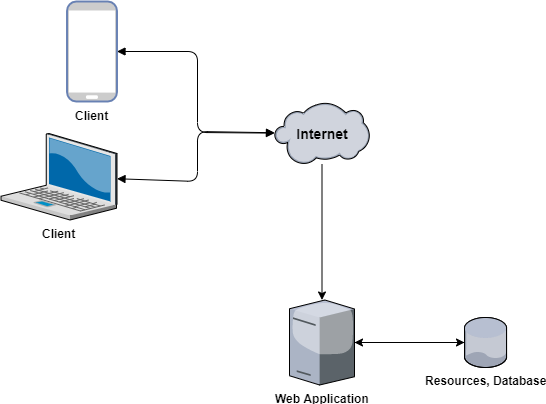

The diagram above was exported from draw.io. Its source (the exported page's mxGraphModel, read from the mxfile embedded in the PNG):
<mxGraphModel dx="1718" dy="1582" grid="1" gridSize="10" guides="1" tooltips="1" connect="1" arrows="1" fold="1" page="1" pageScale="1" pageWidth="850" pageHeight="1100" math="0" shadow="0">
  <root>
    <mxCell id="0" />
    <mxCell id="1" parent="0" />
    <mxCell id="8xKYL8cNemIyX-yoGwM8-1" value="&lt;font color=&quot;#000000&quot;&gt;&lt;b&gt;Client&lt;/b&gt;&lt;/font&gt;" style="fontColor=#0066CC;verticalAlign=top;verticalLabelPosition=bottom;labelPosition=center;align=center;html=1;outlineConnect=0;fillColor=#CCCCCC;strokeColor=#6881B3;gradientColor=none;gradientDirection=north;strokeWidth=2;shape=mxgraph.networks.mobile;" vertex="1" parent="1">
      <mxGeometry x="52.5" y="-100" width="50" height="100" as="geometry" />
    </mxCell>
    <mxCell id="8xKYL8cNemIyX-yoGwM8-28" style="edgeStyle=orthogonalEdgeStyle;rounded=0;orthogonalLoop=1;jettySize=auto;html=1;" edge="1" parent="1" source="8xKYL8cNemIyX-yoGwM8-2" target="8xKYL8cNemIyX-yoGwM8-5">
      <mxGeometry relative="1" as="geometry" />
    </mxCell>
    <mxCell id="8xKYL8cNemIyX-yoGwM8-2" value="" style="verticalLabelPosition=bottom;aspect=fixed;html=1;verticalAlign=top;strokeColor=none;align=center;outlineConnect=0;shape=mxgraph.citrix.cloud;" vertex="1" parent="1">
      <mxGeometry x="260" y="1" width="95" height="62" as="geometry" />
    </mxCell>
    <mxCell id="8xKYL8cNemIyX-yoGwM8-3" value="&lt;b&gt;Client&lt;/b&gt;" style="verticalLabelPosition=bottom;aspect=fixed;html=1;verticalAlign=top;strokeColor=none;align=center;outlineConnect=0;shape=mxgraph.citrix.laptop_2;" vertex="1" parent="1">
      <mxGeometry x="-13.5" y="32" width="116" height="86.5" as="geometry" />
    </mxCell>
    <mxCell id="8xKYL8cNemIyX-yoGwM8-25" style="edgeStyle=orthogonalEdgeStyle;rounded=0;orthogonalLoop=1;jettySize=auto;html=1;" edge="1" parent="1" source="8xKYL8cNemIyX-yoGwM8-5" target="8xKYL8cNemIyX-yoGwM8-21">
      <mxGeometry relative="1" as="geometry" />
    </mxCell>
    <mxCell id="8xKYL8cNemIyX-yoGwM8-5" value="&lt;b&gt;Web Application&lt;/b&gt;" style="verticalLabelPosition=bottom;aspect=fixed;html=1;verticalAlign=top;strokeColor=none;align=center;outlineConnect=0;shape=mxgraph.citrix.license_server;" vertex="1" parent="1">
      <mxGeometry x="275" y="198.5" width="65" height="85" as="geometry" />
    </mxCell>
    <mxCell id="8xKYL8cNemIyX-yoGwM8-17" value="" style="endArrow=block;startArrow=block;endFill=1;startFill=1;html=1;exitX=1;exitY=0.5;exitDx=0;exitDy=0;exitPerimeter=0;" edge="1" parent="1" source="8xKYL8cNemIyX-yoGwM8-1" target="8xKYL8cNemIyX-yoGwM8-2">
      <mxGeometry width="160" relative="1" as="geometry">
        <mxPoint x="83" y="160" as="sourcePoint" />
        <mxPoint x="243" y="160" as="targetPoint" />
        <Array as="points">
          <mxPoint x="183" y="-50" />
          <mxPoint x="183" y="31" />
        </Array>
      </mxGeometry>
    </mxCell>
    <mxCell id="8xKYL8cNemIyX-yoGwM8-18" value="" style="endArrow=block;startArrow=block;endFill=1;startFill=1;html=1;" edge="1" parent="1" source="8xKYL8cNemIyX-yoGwM8-3" target="8xKYL8cNemIyX-yoGwM8-2">
      <mxGeometry width="160" relative="1" as="geometry">
        <mxPoint x="112.5" y="-40" as="sourcePoint" />
        <mxPoint x="263" y="30" as="targetPoint" />
        <Array as="points">
          <mxPoint x="183" y="80" />
          <mxPoint x="183" y="30" />
        </Array>
      </mxGeometry>
    </mxCell>
    <mxCell id="8xKYL8cNemIyX-yoGwM8-31" style="edgeStyle=orthogonalEdgeStyle;rounded=0;orthogonalLoop=1;jettySize=auto;html=1;" edge="1" parent="1" source="8xKYL8cNemIyX-yoGwM8-21" target="8xKYL8cNemIyX-yoGwM8-5">
      <mxGeometry relative="1" as="geometry" />
    </mxCell>
    <mxCell id="8xKYL8cNemIyX-yoGwM8-21" value="&lt;b&gt;Resources, Database&lt;/b&gt;" style="verticalLabelPosition=bottom;aspect=fixed;html=1;verticalAlign=top;strokeColor=none;align=center;outlineConnect=0;shape=mxgraph.citrix.database;" vertex="1" parent="1">
      <mxGeometry x="450" y="216" width="42.5" height="50" as="geometry" />
    </mxCell>
    <mxCell id="8xKYL8cNemIyX-yoGwM8-33" value="&lt;b&gt;&lt;font style=&quot;font-size: 14px&quot;&gt;Internet&lt;/font&gt;&lt;/b&gt;" style="text;html=1;strokeColor=none;fillColor=none;align=center;verticalAlign=middle;whiteSpace=wrap;rounded=0;" vertex="1" parent="1">
      <mxGeometry x="287.5" y="22" width="40" height="20" as="geometry" />
    </mxCell>
  </root>
</mxGraphModel>